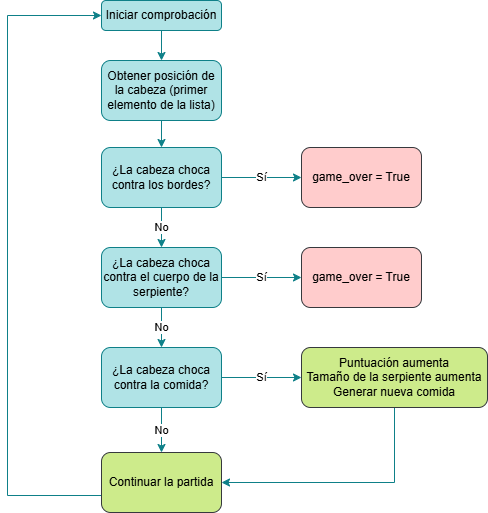

The diagram above was exported from draw.io. Its source (the exported page's mxGraphModel, read from the mxfile embedded in the PNG):
<mxGraphModel dx="1050" dy="594" grid="1" gridSize="10" guides="1" tooltips="1" connect="1" arrows="1" fold="1" page="1" pageScale="1" pageWidth="827" pageHeight="1169" math="0" shadow="0">
  <root>
    <mxCell id="0" />
    <mxCell id="1" parent="0" />
    <mxCell id="JKFMpRI870lOct23IXs--3" edge="1" parent="1" source="JKFMpRI870lOct23IXs--1" style="edgeStyle=orthogonalEdgeStyle;rounded=0;orthogonalLoop=1;jettySize=auto;html=1;fillColor=#b0e3e6;strokeColor=#0e8088;" target="JKFMpRI870lOct23IXs--2" value="">
      <mxGeometry relative="1" as="geometry" />
    </mxCell>
    <mxCell id="JKFMpRI870lOct23IXs--1" parent="1" style="rounded=1;whiteSpace=wrap;html=1;fillColor=#b0e3e6;strokeColor=#0e8088;" value="Iniciar comprobación" vertex="1">
      <mxGeometry height="30" width="120" x="294" y="60" as="geometry" />
    </mxCell>
    <mxCell id="JKFMpRI870lOct23IXs--5" edge="1" parent="1" source="JKFMpRI870lOct23IXs--2" style="edgeStyle=orthogonalEdgeStyle;rounded=0;orthogonalLoop=1;jettySize=auto;html=1;fillColor=#b0e3e6;strokeColor=#0e8088;" target="JKFMpRI870lOct23IXs--4" value="">
      <mxGeometry relative="1" as="geometry" />
    </mxCell>
    <mxCell id="JKFMpRI870lOct23IXs--2" parent="1" style="whiteSpace=wrap;html=1;rounded=1;fillColor=#b0e3e6;strokeColor=#0e8088;" value="Obtener posición de la cabeza (primer elemento de la lista)" vertex="1">
      <mxGeometry height="60" width="120" x="294" y="120" as="geometry" />
    </mxCell>
    <mxCell id="JKFMpRI870lOct23IXs--7" edge="1" parent="1" source="JKFMpRI870lOct23IXs--4" style="edgeStyle=orthogonalEdgeStyle;rounded=0;orthogonalLoop=1;jettySize=auto;html=1;fillColor=#b0e3e6;strokeColor=#0e8088;" target="JKFMpRI870lOct23IXs--6" value="Sí">
      <mxGeometry relative="1" as="geometry" />
    </mxCell>
    <mxCell id="JKFMpRI870lOct23IXs--11" edge="1" parent="1" source="JKFMpRI870lOct23IXs--4" style="edgeStyle=orthogonalEdgeStyle;rounded=0;orthogonalLoop=1;jettySize=auto;html=1;fillColor=#b0e3e6;strokeColor=#0e8088;" target="JKFMpRI870lOct23IXs--9" value="No">
      <mxGeometry relative="1" as="geometry" />
    </mxCell>
    <mxCell id="JKFMpRI870lOct23IXs--4" parent="1" style="whiteSpace=wrap;html=1;rounded=1;fillColor=#b0e3e6;strokeColor=#0e8088;" value="¿La cabeza choca contra los bordes?" vertex="1">
      <mxGeometry height="60" width="120" x="294" y="207" as="geometry" />
    </mxCell>
    <mxCell id="JKFMpRI870lOct23IXs--6" parent="1" style="whiteSpace=wrap;html=1;rounded=1;fillColor=#ffcccc;strokeColor=#36393d;" value="game_over = True" vertex="1">
      <mxGeometry height="60" width="120" x="494" y="207" as="geometry" />
    </mxCell>
    <mxCell id="JKFMpRI870lOct23IXs--8" edge="1" parent="1" source="JKFMpRI870lOct23IXs--9" style="edgeStyle=orthogonalEdgeStyle;rounded=0;orthogonalLoop=1;jettySize=auto;html=1;fillColor=#b0e3e6;strokeColor=#0e8088;" target="JKFMpRI870lOct23IXs--10" value="Sí">
      <mxGeometry relative="1" as="geometry" />
    </mxCell>
    <mxCell id="JKFMpRI870lOct23IXs--15" edge="1" parent="1" source="JKFMpRI870lOct23IXs--9" style="edgeStyle=orthogonalEdgeStyle;rounded=0;orthogonalLoop=1;jettySize=auto;html=1;fillColor=#b0e3e6;strokeColor=#0e8088;" target="JKFMpRI870lOct23IXs--13" value="No">
      <mxGeometry relative="1" as="geometry" />
    </mxCell>
    <mxCell id="JKFMpRI870lOct23IXs--9" parent="1" style="whiteSpace=wrap;html=1;rounded=1;fillColor=#b0e3e6;strokeColor=#0e8088;" value="¿La cabeza choca contra el cuerpo de la serpiente?" vertex="1">
      <mxGeometry height="60" width="120" x="294" y="307" as="geometry" />
    </mxCell>
    <mxCell id="JKFMpRI870lOct23IXs--10" parent="1" style="whiteSpace=wrap;html=1;rounded=1;fillColor=#ffcccc;strokeColor=#36393d;" value="game_over = True" vertex="1">
      <mxGeometry height="60" width="120" x="494" y="307" as="geometry" />
    </mxCell>
    <mxCell id="JKFMpRI870lOct23IXs--12" edge="1" parent="1" source="JKFMpRI870lOct23IXs--13" style="edgeStyle=orthogonalEdgeStyle;rounded=0;orthogonalLoop=1;jettySize=auto;html=1;fillColor=#b0e3e6;strokeColor=#0e8088;" target="JKFMpRI870lOct23IXs--14" value="Sí">
      <mxGeometry relative="1" as="geometry" />
    </mxCell>
    <mxCell id="JKFMpRI870lOct23IXs--17" edge="1" parent="1" source="JKFMpRI870lOct23IXs--13" style="edgeStyle=orthogonalEdgeStyle;rounded=0;orthogonalLoop=1;jettySize=auto;html=1;fillColor=#b0e3e6;strokeColor=#0e8088;" target="JKFMpRI870lOct23IXs--16" value="No">
      <mxGeometry relative="1" as="geometry" />
    </mxCell>
    <mxCell id="JKFMpRI870lOct23IXs--13" parent="1" style="whiteSpace=wrap;html=1;rounded=1;fillColor=#b0e3e6;strokeColor=#0e8088;" value="¿La cabeza choca contra la comida?" vertex="1">
      <mxGeometry height="60" width="120" x="294" y="407" as="geometry" />
    </mxCell>
    <mxCell id="JKFMpRI870lOct23IXs--18" edge="1" parent="1" source="JKFMpRI870lOct23IXs--14" style="edgeStyle=orthogonalEdgeStyle;rounded=0;orthogonalLoop=1;jettySize=auto;html=1;exitX=0.5;exitY=1;exitDx=0;exitDy=0;entryX=1;entryY=0.5;entryDx=0;entryDy=0;fillColor=#b0e3e6;strokeColor=#0e8088;" target="JKFMpRI870lOct23IXs--16">
      <mxGeometry relative="1" as="geometry" />
    </mxCell>
    <mxCell id="JKFMpRI870lOct23IXs--14" parent="1" style="whiteSpace=wrap;html=1;rounded=1;fillColor=#cdeb8b;strokeColor=#36393d;" value="Puntuación aumenta&lt;br&gt;Tamaño de la serpiente aumenta&lt;div&gt;Generar nueva comida&lt;/div&gt;" vertex="1">
      <mxGeometry height="60" width="186" x="494" y="407" as="geometry" />
    </mxCell>
    <mxCell id="JKFMpRI870lOct23IXs--19" edge="1" parent="1" source="JKFMpRI870lOct23IXs--16" style="edgeStyle=orthogonalEdgeStyle;rounded=0;orthogonalLoop=1;jettySize=auto;html=1;entryX=0;entryY=0.5;entryDx=0;entryDy=0;fillColor=#b0e3e6;strokeColor=#0e8088;" target="JKFMpRI870lOct23IXs--1">
      <mxGeometry relative="1" as="geometry">
        <Array as="points">
          <mxPoint x="200" y="555" />
          <mxPoint x="200" y="75" />
        </Array>
      </mxGeometry>
    </mxCell>
    <mxCell id="JKFMpRI870lOct23IXs--16" parent="1" style="whiteSpace=wrap;html=1;rounded=1;fillColor=#cdeb8b;strokeColor=#36393d;" value="Continuar la partida" vertex="1">
      <mxGeometry height="60" width="120" x="294" y="512" as="geometry" />
    </mxCell>
  </root>
</mxGraphModel>